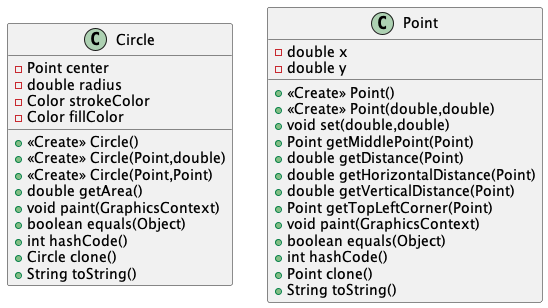

The diagram above was rendered by PlantUML. Its source (embedded in the PNG):
@startuml
class Circle {
- Point center
- double radius
- Color strokeColor
- Color fillColor
+ <<Create>> Circle()
+ <<Create>> Circle(Point,double)
+ <<Create>> Circle(Point,Point)
+ double getArea()
+ void paint(GraphicsContext)
+ boolean equals(Object)
+ int hashCode()
+ Circle clone()
+ String toString()
}
class Point {
- double x
- double y
+ <<Create>> Point()
+ <<Create>> Point(double,double)
+ void set(double,double)
+ Point getMiddlePoint(Point)
+ double getDistance(Point)
+ double getHorizontalDistance(Point)
+ double getVerticalDistance(Point)
+ Point getTopLeftCorner(Point)
+ void paint(GraphicsContext)
+ boolean equals(Object)
+ int hashCode()
+ Point clone()
+ String toString()
}
@enduml